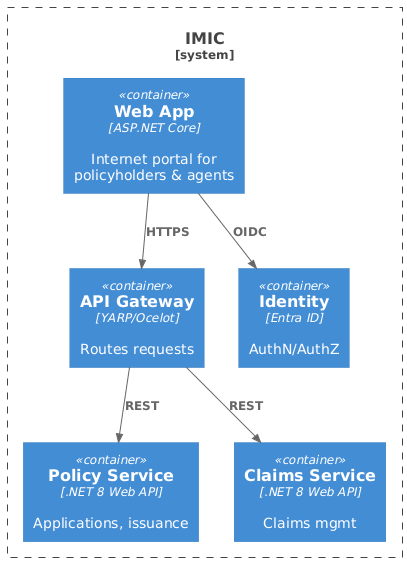

The diagram above was rendered by PlantUML. Its source (embedded in the PNG):
@startuml
!include https://raw.githubusercontent.com/plantuml-stdlib/C4-PlantUML/master/C4_Container.puml
System_Boundary(imic, "IMIC") {
  Container(web, "Web App", "ASP.NET Core", "Internet portal for policyholders & agents")
  Container(api, "API Gateway", "YARP/Ocelot", "Routes requests")
  Container(policy, "Policy Service", ".NET 8 Web API", "Applications, issuance")
  Container(claims, "Claims Service", ".NET 8 Web API", "Claims mgmt")
  Container(auth, "Identity", "Entra ID", "AuthN/AuthZ")
}
Rel(web, api, "HTTPS")
Rel(api, policy, "REST")
Rel(api, claims, "REST")
Rel(web, auth, "OIDC")
@enduml